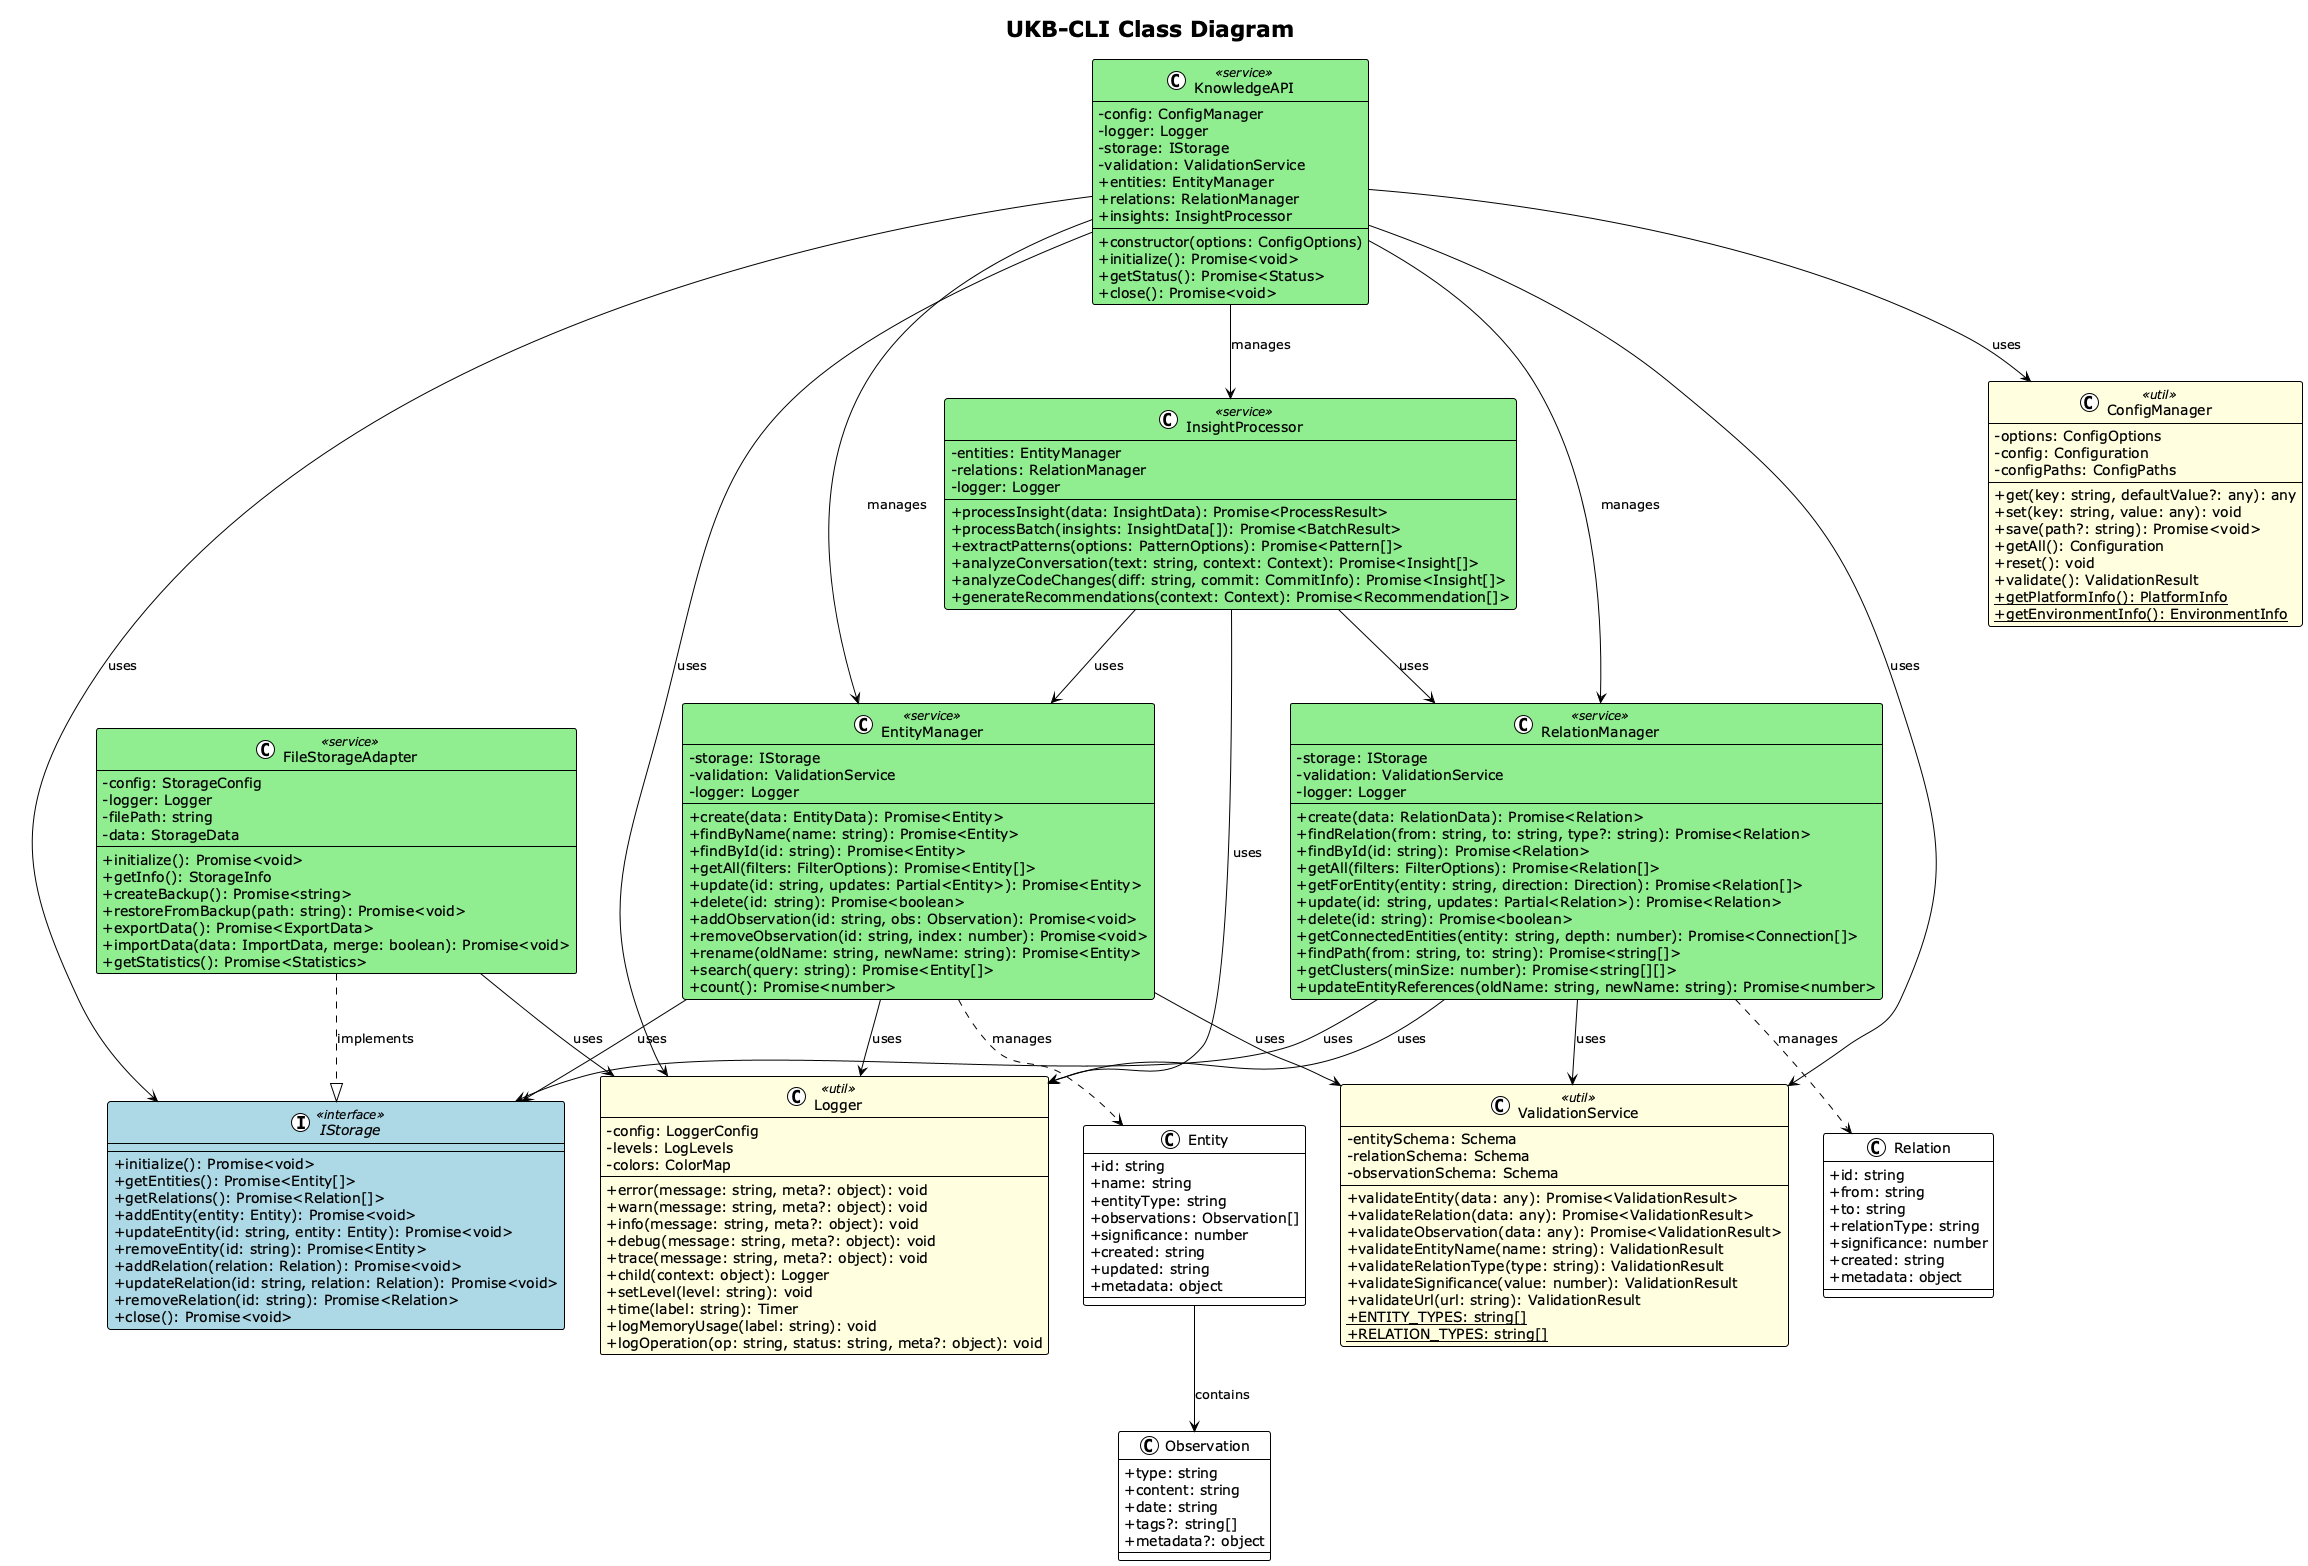

The diagram above was rendered by PlantUML. Its source (embedded in the PNG):
@startuml ukb-cli-class-diagram
!theme plain
title UKB-CLI Class Diagram

skinparam classAttributeIconSize 0
skinparam class {
  BackgroundColor<<interface>> LightBlue
  BackgroundColor<<abstract>> LightGray
  BackgroundColor<<service>> LightGreen
  BackgroundColor<<util>> LightYellow
}

interface IStorage <<interface>> {
  + initialize(): Promise<void>
  + getEntities(): Promise<Entity[]>
  + getRelations(): Promise<Relation[]>
  + addEntity(entity: Entity): Promise<void>
  + updateEntity(id: string, entity: Entity): Promise<void>
  + removeEntity(id: string): Promise<Entity>
  + addRelation(relation: Relation): Promise<void>
  + updateRelation(id: string, relation: Relation): Promise<void>
  + removeRelation(id: string): Promise<Relation>
  + close(): Promise<void>
}

class KnowledgeAPI <<service>> {
  - config: ConfigManager
  - logger: Logger
  - storage: IStorage
  - validation: ValidationService
  + entities: EntityManager
  + relations: RelationManager
  + insights: InsightProcessor
  --
  + constructor(options: ConfigOptions)
  + initialize(): Promise<void>
  + getStatus(): Promise<Status>
  + close(): Promise<void>
}

class EntityManager <<service>> {
  - storage: IStorage
  - validation: ValidationService
  - logger: Logger
  --
  + create(data: EntityData): Promise<Entity>
  + findByName(name: string): Promise<Entity>
  + findById(id: string): Promise<Entity>
  + getAll(filters: FilterOptions): Promise<Entity[]>
  + update(id: string, updates: Partial<Entity>): Promise<Entity>
  + delete(id: string): Promise<boolean>
  + addObservation(id: string, obs: Observation): Promise<void>
  + removeObservation(id: string, index: number): Promise<void>
  + rename(oldName: string, newName: string): Promise<Entity>
  + search(query: string): Promise<Entity[]>
  + count(): Promise<number>
}

class RelationManager <<service>> {
  - storage: IStorage
  - validation: ValidationService
  - logger: Logger
  --
  + create(data: RelationData): Promise<Relation>
  + findRelation(from: string, to: string, type?: string): Promise<Relation>
  + findById(id: string): Promise<Relation>
  + getAll(filters: FilterOptions): Promise<Relation[]>
  + getForEntity(entity: string, direction: Direction): Promise<Relation[]>
  + update(id: string, updates: Partial<Relation>): Promise<Relation>
  + delete(id: string): Promise<boolean>
  + getConnectedEntities(entity: string, depth: number): Promise<Connection[]>
  + findPath(from: string, to: string): Promise<string[]>
  + getClusters(minSize: number): Promise<string[][]>
  + updateEntityReferences(oldName: string, newName: string): Promise<number>
}

class InsightProcessor <<service>> {
  - entities: EntityManager
  - relations: RelationManager
  - logger: Logger
  --
  + processInsight(data: InsightData): Promise<ProcessResult>
  + processBatch(insights: InsightData[]): Promise<BatchResult>
  + extractPatterns(options: PatternOptions): Promise<Pattern[]>
  + analyzeConversation(text: string, context: Context): Promise<Insight[]>
  + analyzeCodeChanges(diff: string, commit: CommitInfo): Promise<Insight[]>
  + generateRecommendations(context: Context): Promise<Recommendation[]>
}

class ValidationService <<util>> {
  - entitySchema: Schema
  - relationSchema: Schema
  - observationSchema: Schema
  --
  + validateEntity(data: any): Promise<ValidationResult>
  + validateRelation(data: any): Promise<ValidationResult>
  + validateObservation(data: any): Promise<ValidationResult>
  + validateEntityName(name: string): ValidationResult
  + validateRelationType(type: string): ValidationResult
  + validateSignificance(value: number): ValidationResult
  + validateUrl(url: string): ValidationResult
  + {static} ENTITY_TYPES: string[]
  + {static} RELATION_TYPES: string[]
}

class FileStorageAdapter <<service>> {
  - config: StorageConfig
  - logger: Logger
  - filePath: string
  - data: StorageData
  --
  + initialize(): Promise<void>
  + getInfo(): StorageInfo
  + createBackup(): Promise<string>
  + restoreFromBackup(path: string): Promise<void>
  + exportData(): Promise<ExportData>
  + importData(data: ImportData, merge: boolean): Promise<void>
  + getStatistics(): Promise<Statistics>
}

class ConfigManager <<util>> {
  - options: ConfigOptions
  - config: Configuration
  - configPaths: ConfigPaths
  --
  + get(key: string, defaultValue?: any): any
  + set(key: string, value: any): void
  + save(path?: string): Promise<void>
  + getAll(): Configuration
  + reset(): void
  + validate(): ValidationResult
  + {static} getPlatformInfo(): PlatformInfo
  + {static} getEnvironmentInfo(): EnvironmentInfo
}

class Logger <<util>> {
  - config: LoggerConfig
  - levels: LogLevels
  - colors: ColorMap
  --
  + error(message: string, meta?: object): void
  + warn(message: string, meta?: object): void
  + info(message: string, meta?: object): void
  + debug(message: string, meta?: object): void
  + trace(message: string, meta?: object): void
  + child(context: object): Logger
  + setLevel(level: string): void
  + time(label: string): Timer
  + logMemoryUsage(label: string): void
  + logOperation(op: string, status: string, meta?: object): void
}

' Entity and Relation types
class Entity {
  + id: string
  + name: string
  + entityType: string
  + observations: Observation[]
  + significance: number
  + created: string
  + updated: string
  + metadata: object
}

class Relation {
  + id: string
  + from: string
  + to: string
  + relationType: string
  + significance: number
  + created: string
  + metadata: object
}

class Observation {
  + type: string
  + content: string
  + date: string
  + tags?: string[]
  + metadata?: object
}

' Relationships
KnowledgeAPI --> ConfigManager : uses
KnowledgeAPI --> Logger : uses
KnowledgeAPI --> IStorage : uses
KnowledgeAPI --> ValidationService : uses
KnowledgeAPI --> EntityManager : manages
KnowledgeAPI --> RelationManager : manages
KnowledgeAPI --> InsightProcessor : manages

EntityManager --> IStorage : uses
EntityManager --> ValidationService : uses
EntityManager --> Logger : uses
EntityManager ..> Entity : manages

RelationManager --> IStorage : uses
RelationManager --> ValidationService : uses
RelationManager --> Logger : uses
RelationManager ..> Relation : manages

InsightProcessor --> EntityManager : uses
InsightProcessor --> RelationManager : uses
InsightProcessor --> Logger : uses

FileStorageAdapter ..|> IStorage : implements
FileStorageAdapter --> Logger : uses

Entity --> Observation : contains

@enduml